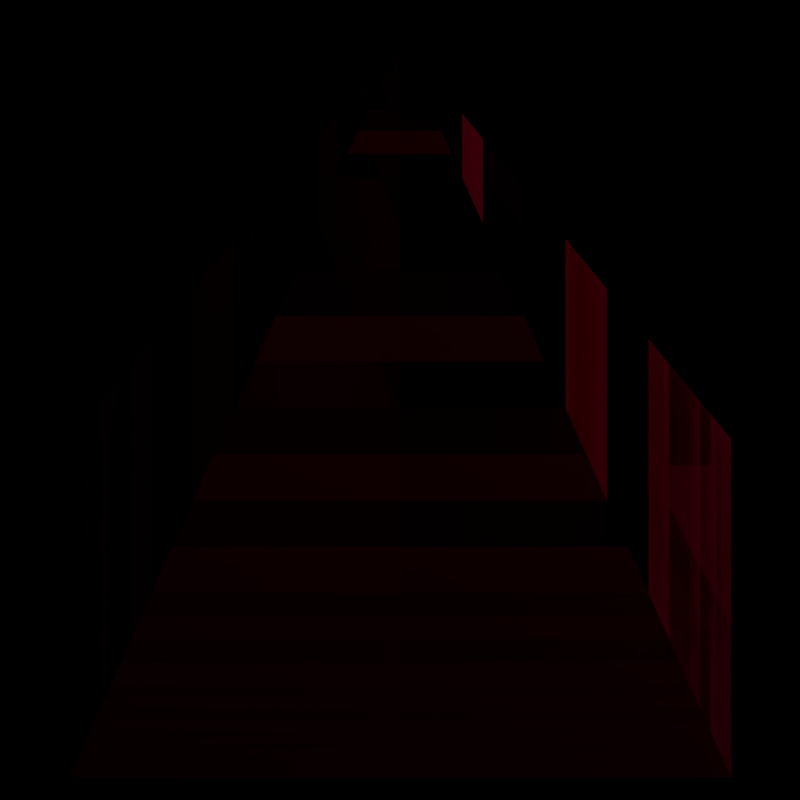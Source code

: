 # Source: mockup_entity.blend  (saved by Blender 2.66.0; exported with 4.5.12 LTS)
import bpy
from mathutils import Matrix  # noqa: F401  (used for matrix-valued properties, if any)

bpy.ops.wm.read_factory_settings(use_empty=True)
scene = bpy.context.scene
scene.name = 'Scene'

# ---- collections
col_collection_1 = bpy.data.collections.new('Collection 1'); scene.collection.children.link(col_collection_1)

# ---- materials (node trees are filled in below, after node groups)
mat_material_001 = bpy.data.materials.new('Material.001')
mat_material_001.alpha_threshold = 0.0
mat_material_001.use_transparent_shadow = False
mat_material_001.diffuse_color = (0.8, 0.0, 0.07929, 1.0)
mat_material_001.roughness = 0.5
mat_material_001.line_color = (0.0, 0.0, 0.0, 1.0)
mat_material = bpy.data.materials.new('Material')
mat_material.alpha_threshold = 0.0
mat_material.use_transparent_shadow = False
mat_material.diffuse_color = (0.8, 0.0, 0.07929, 1.0)
mat_material.roughness = 0.5
mat_material.line_color = (0.0, 0.0, 0.0, 1.0)

# ---- material node trees

# ---- world
world_world = bpy.data.worlds.new('World'); scene.world = world_world
world_world.color = (0.0, 0.0, 0.0)
world_world.use_sun_shadow = False
world_world.sun_shadow_jitter_overblur = 0.0
world_world.cycles.sampling_method = 'MANUAL'
world_world.cycles.sample_map_resolution = 256

# ---- cameras
cam_camera = bpy.data.cameras.new('Camera')
cam_camera.type = 'ORTHO'
cam_camera.clip_end = 100.0
cam_camera.lens = 35.0
cam_camera.sensor_width = 19.02
cam_camera.sensor_height = 18.0
cam_camera.ortho_scale = 2.414
cam_camera.dof.focus_distance = 0.0
cam_camera.dof.aperture_fstop = 128.0

# ---- lights
light_lamp = bpy.data.lights.new('Lamp', 'POINT')
light_lamp.transmission_factor = 0.0
light_lamp.cutoff_distance = 30.0
light_lamp.energy = 100.0
light_lamp.shadow_buffer_clip_start = 1.001
light_lamp.shadow_soft_size = 0.1
light_lamp.shadow_maximum_resolution = 0.006
light_lamp.use_absolute_resolution = True
light_lamp.cycles.use_multiple_importance_sampling = False

# ---- meshes
me_cube_001 = bpy.data.meshes.new('Cube.001')
me_cube_001.from_pydata([(1.0, 1.0, 0.0), (1.0, -1.0, 0.0), (-1.0, -1.0, 0.0), (-1.0, 1.0, 0.0), (-1.192e-07, -2.384e-07, 2.0)], [], [(0, 1, 2, 3), (0, 4, 1), (1, 4, 2), (2, 4, 3), (4, 0, 3)])
me_cube_001.materials.append(mat_material_001)
me_cube_001.use_remesh_preserve_volume = False
me_cube_001.use_remesh_preserve_attributes = False
me_cube_001.use_mirror_vertex_groups = False
me_cube_001.update()
me_cube = bpy.data.meshes.new('Cube')
me_cube.from_pydata([(1.0, 1.0, 0.0), (1.0, -1.0, 0.0), (-1.0, -1.0, 0.0), (-1.0, 1.0, 0.0), (-1.192e-07, -2.384e-07, 2.0)], [], [(0, 1, 2, 3), (0, 4, 1), (1, 4, 2), (2, 4, 3), (4, 0, 3)])
me_cube.materials.append(mat_material)
me_cube.use_remesh_preserve_volume = False
me_cube.use_remesh_preserve_attributes = False
me_cube.use_mirror_vertex_groups = False
me_cube.update()

# ---- objects
ob_cube_001 = bpy.data.objects.new('Cube.001', me_cube_001)
ob_cube = bpy.data.objects.new('Cube', me_cube)
ob_lamp = bpy.data.objects.new('Lamp', light_lamp)
ob_camera = bpy.data.objects.new('Camera', cam_camera)

# ---- transforms, parenting, visibility, modifiers, constraints
ob_cube_001.location = (0.0, 0.0, 0.0)
ob_cube_001.lock_rotations_4d = False
ob_cube_001.empty_display_type = 'ARROWS'
ob_cube_001.lineart.crease_threshold = 0.0
ob_cube.location = (0.0, 0.0, 0.0)
ob_cube.lock_rotations_4d = False
ob_cube.empty_display_type = 'ARROWS'
ob_cube.lineart.crease_threshold = 0.0
ob_lamp.location = (4.076, 1.005, 5.904)
ob_lamp.rotation_euler = (0.6503, 0.05522, 1.866)
ob_lamp.lock_rotations_4d = False
ob_lamp.empty_display_type = 'ARROWS'
ob_lamp.color = (0.0, 0.0, 0.0, 0.0)
ob_lamp.lineart.crease_threshold = 0.0
ob_camera.location = (-1.996e-16, -2.735, 2.356)
ob_camera.rotation_euler = (1.035, 1.909e-16, 1.087e-16)
ob_camera.lock_rotations_4d = False
ob_camera.empty_display_type = 'ARROWS'
ob_camera.color = (0.0, 0.0, 0.0, 0.0)
ob_camera.display_type = 'WIRE'
ob_camera.lineart.crease_threshold = 0.0

# ---- collection membership
col_collection_1.objects.link(ob_cube_001)
col_collection_1.objects.link(ob_cube)
col_collection_1.objects.link(ob_lamp)
col_collection_1.objects.link(ob_camera)

# ---- scene / render settings (as saved in the file)
scene.camera = ob_camera
scene.frame_start = 1; scene.frame_end = 11; scene.frame_set(11)
scene.render.engine = 'BLENDER_EEVEE_NEXT'
scene.render.image_settings.color_mode = 'RGB'
scene.render.image_settings.compression = 90
scene.render.resolution_x = 128
scene.render.resolution_y = 128
scene.render.dither_intensity = 0.0
scene.render.bake_margin = 2
scene.cycles.use_denoising = False
scene.cycles.samples = 10
scene.cycles.sampling_pattern = 'TABULATED_SOBOL'
scene.cycles.light_sampling_threshold = 0.0
scene.cycles.use_adaptive_sampling = False
scene.cycles.use_light_tree = False
scene.cycles.blur_glossy = 0.0
scene.cycles.volume_bounces = 1
scene.cycles.pixel_filter_type = 'GAUSSIAN'
scene.cycles.sample_clamp_indirect = 0.0
scene.view_settings.view_transform = 'Standard'
bpy.context.view_layer.update()
